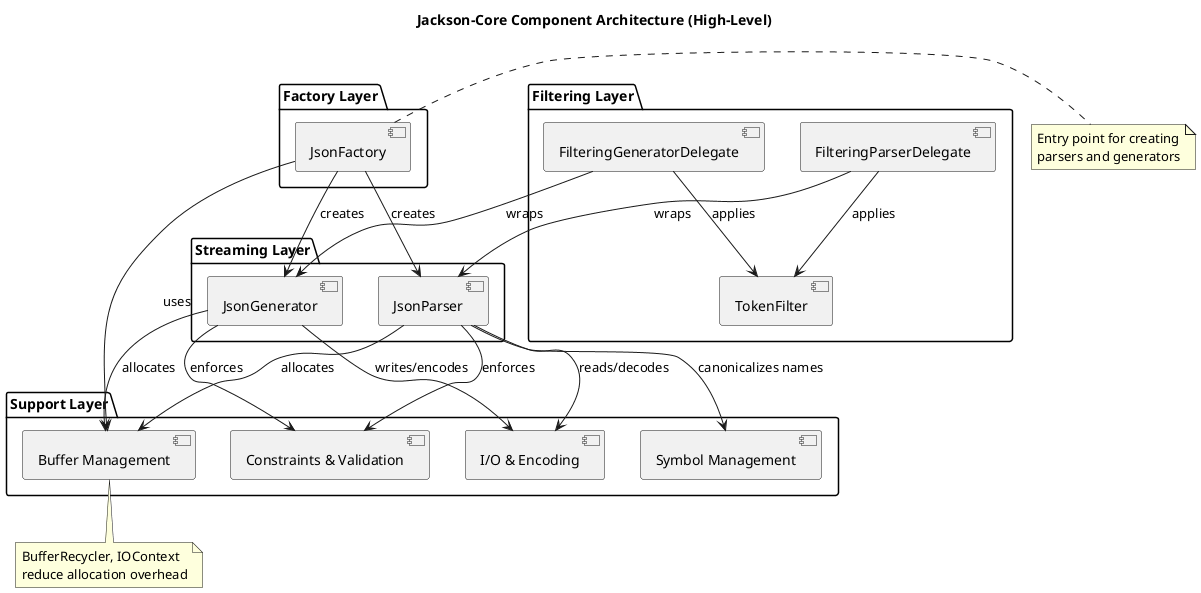

The diagram above was rendered by PlantUML. Its source (embedded in the PNG):
@startuml
title Jackson-Core Component Architecture (High-Level)

package "Factory Layer" {
  [JsonFactory] as factory
}

package "Streaming Layer" {
  [JsonParser] as parser
  [JsonGenerator] as generator
}

package "Support Layer" {
  [Symbol Management] as symbols
  [I/O & Encoding] as io
  [Buffer Management] as buffers
  [Constraints & Validation] as constraints
}

package "Filtering Layer" {
  [TokenFilter] as filter
  [FilteringParserDelegate] as filterParser
  [FilteringGeneratorDelegate] as filterGen
}

factory --> parser : creates
factory --> generator : creates
factory --> buffers : uses

parser --> symbols : canonicalizes names
parser --> io : reads/decodes
parser --> buffers : allocates
parser --> constraints : enforces

generator --> io : writes/encodes
generator --> buffers : allocates
generator --> constraints : enforces

filterParser --> parser : wraps
filterParser --> filter : applies
filterGen --> generator : wraps
filterGen --> filter : applies

note right of factory
  Entry point for creating
  parsers and generators
end note

note bottom of buffers
  BufferRecycler, IOContext
  reduce allocation overhead
end note

@enduml